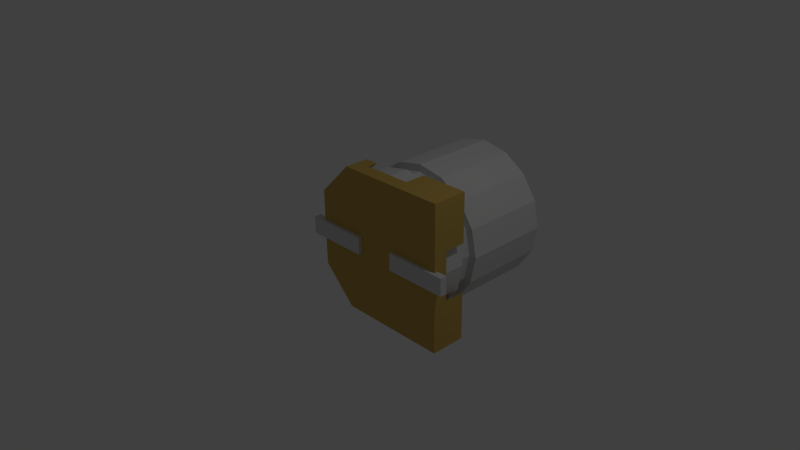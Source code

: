 # Source: 10uF_35V_Size_C_5x5_3.blend  (saved by Blender 2.69.0; exported with 4.5.12 LTS)
import bpy
from mathutils import Matrix  # noqa: F401  (used for matrix-valued properties, if any)

bpy.ops.wm.read_factory_settings(use_empty=True)
scene = bpy.context.scene
scene.name = 'Scene'

# ---- collections
col_collection_1 = bpy.data.collections.new('Collection 1'); scene.collection.children.link(col_collection_1)

# ---- materials (node trees are filled in below, after node groups)
mat_value_001 = bpy.data.materials.new('Value.001')
mat_value_001.alpha_threshold = 0.0
mat_value_001.use_transparent_shadow = False
mat_value_001.diffuse_color = (0.0, 0.0, 0.0, 1.0)
mat_value_001.roughness = 0.5
mat_value_001.line_color = (0.0, 0.0, 0.0, 1.0)
mat_shape_004 = bpy.data.materials.new('Shape.004')
mat_shape_004.alpha_threshold = 0.0
mat_shape_004.use_transparent_shadow = False
mat_shape_004.diffuse_color = (0.0, 0.0, 0.0, 1.0)
mat_shape_004.specular_color = (0.0, 0.0, 0.0)
mat_shape_004.roughness = 0.5
mat_shape_004.line_color = (0.0, 0.0, 0.0, 1.0)
mat_shape_003 = bpy.data.materials.new('Shape.003')
mat_shape_003.alpha_threshold = 0.0
mat_shape_003.use_transparent_shadow = False
mat_shape_003.diffuse_color = (0.7, 0.7, 0.7, 1.0)
mat_shape_003.specular_color = (0.7, 0.7, 0.7)
mat_shape_003.roughness = 0.5
mat_shape_003.line_color = (0.0, 0.0, 0.0, 1.0)
mat_shape_002 = bpy.data.materials.new('Shape.002')
mat_shape_002.alpha_threshold = 0.0
mat_shape_002.use_transparent_shadow = False
mat_shape_002.diffuse_color = (0.6, 0.4, 0.1, 1.0)
mat_shape_002.specular_color = (0.6, 0.4, 0.1)
mat_shape_002.roughness = 0.5
mat_shape_002.line_color = (0.0, 0.0, 0.0, 1.0)
mat_shape_001 = bpy.data.materials.new('Shape.001')
mat_shape_001.alpha_threshold = 0.0
mat_shape_001.use_transparent_shadow = False
mat_shape_001.diffuse_color = (0.7, 0.7, 0.7, 1.0)
mat_shape_001.specular_color = (0.7, 0.7, 0.7)
mat_shape_001.roughness = 0.5
mat_shape_001.line_color = (0.0, 0.0, 0.0, 1.0)
mat_shape = bpy.data.materials.new('Shape')
mat_shape.alpha_threshold = 0.0
mat_shape.use_transparent_shadow = False
mat_shape.diffuse_color = (0.7, 0.7, 0.7, 1.0)
mat_shape.specular_color = (0.7, 0.7, 0.7)
mat_shape.roughness = 0.5
mat_shape.line_color = (0.0, 0.0, 0.0, 1.0)

# ---- material node trees

# ---- world
world_world = bpy.data.worlds.new('World'); scene.world = world_world
world_world.color = (0.05088, 0.05088, 0.05088)
world_world.use_sun_shadow = False
world_world.sun_shadow_jitter_overblur = 0.0
world_world.cycles.sampling_method = 'MANUAL'
world_world.cycles.sample_map_resolution = 256

# ---- cameras
cam_camera = bpy.data.cameras.new('Camera')
cam_camera.clip_end = 100.0
cam_camera.lens = 35.0
cam_camera.sensor_width = 32.0
cam_camera.sensor_height = 18.0
cam_camera.ortho_scale = 7.314
cam_camera.dof.focus_distance = 0.0
cam_camera.dof.aperture_fstop = 128.0

# ---- lights
light_lamp = bpy.data.lights.new('Lamp', 'POINT')
light_lamp.transmission_factor = 0.0
light_lamp.cutoff_distance = 30.0
light_lamp.energy = 100.0
light_lamp.shadow_buffer_clip_start = 1.001
light_lamp.shadow_soft_size = 0.1
light_lamp.shadow_maximum_resolution = 0.006
light_lamp.use_absolute_resolution = True
light_lamp.cycles.use_multiple_importance_sampling = False

# ---- meshes
me_shapeindexedfaceset = bpy.data.meshes.new('ShapeIndexedFaceSet')
me_shapeindexedfaceset.from_pydata([(0.0, 0.0, 0.0), (-0.3827, -0.9239, 2.09), (-0.7071, -0.7071, 2.09), (-0.9239, -0.3827, 2.09), (-1.0, -5.635e-17, 2.09), (-0.9239, 0.3827, 2.09), (-0.7071, 0.7071, 2.09), (-0.3827, 0.9239, 2.09), (0.9, -7.258e-17, 0.3), (0.8315, -0.3444, 0.3), (0.6364, -0.6364, 0.3), (0.3444, -0.8315, 0.3), (5.617e-17, -0.9, 0.3), (-0.3444, -0.8315, 0.3), (-0.6364, -0.6364, 0.3), (-0.8315, -0.3444, 0.3), (-0.9, -1.626e-16, 0.3), (-0.8315, 0.3444, 0.3), (-0.6364, 0.6364, 0.3), (-0.3444, 0.8315, 0.3), (-1.689e-16, 0.9, 0.3), (0.3444, 0.8315, 0.3), (0.6364, 0.6364, 0.3), (0.8315, 0.3444, 0.3)], [], [(1, 7, 6), (1, 6, 5), (1, 5, 4), (1, 4, 3), (1, 3, 2), (8, 9, 10), (8, 10, 11), (8, 11, 12), (8, 12, 13), (8, 13, 14), (8, 14, 15), (8, 15, 16), (8, 16, 17), (8, 17, 18), (8, 18, 19), (8, 19, 20), (8, 20, 21), (8, 21, 22), (8, 22, 23)])
me_shapeindexedfaceset.materials.append(mat_shape_004)
me_shapeindexedfaceset.use_remesh_preserve_volume = False
me_shapeindexedfaceset.use_remesh_preserve_attributes = False
me_shapeindexedfaceset.use_mirror_vertex_groups = False
me_shapeindexedfaceset.update()
me_shapeindexedfaceset_004 = bpy.data.meshes.new('ShapeIndexedFaceSet.004')
me_shapeindexedfaceset_004.from_pydata([(0.0, 0.0, 0.0), (1.0, 6.611e-17, 2.09), (0.9239, -0.3827, 2.09), (0.7071, -0.7071, 2.09), (0.3827, -0.9239, 2.09), (5.798e-17, -1.0, 2.09), (-0.3827, -0.9239, 2.09), (-0.7071, -0.7071, 2.09), (-0.9239, -0.3827, 2.09), (-1.0, -5.635e-17, 2.09), (-0.9239, 0.3827, 2.09), (-0.7071, 0.7071, 2.09), (-0.3827, 0.9239, 2.09), (-1.869e-16, 1.0, 2.09), (0.3827, 0.9239, 2.09), (0.7071, 0.7071, 2.09), (0.9239, 0.3827, 2.09), (1.0, -5.635e-17, 0.25), (0.9239, -0.3827, 0.25), (0.7071, -0.7071, 0.25), (0.3827, -0.9239, 0.25), (5.798e-17, -1.0, 0.25), (-0.3827, -0.9239, 0.25), (-0.7071, -0.7071, 0.25), (-0.9239, -0.3827, 0.25), (-1.0, -1.788e-16, 0.25), (-0.9239, 0.3827, 0.25), (-0.7071, 0.7071, 0.25), (-0.3827, 0.9239, 0.25), (-1.869e-16, 1.0, 0.25), (0.3827, 0.9239, 0.25), (0.7071, 0.7071, 0.25), (0.9239, 0.3827, 0.25), (0.9, 2.665e-17, 0.8333), (0.9, -1.009e-17, 0.6167), (0.8315, -0.3444, 0.8333), (0.8315, -0.3444, 0.6167), (0.6364, -0.6364, 0.8333), (0.6364, -0.6364, 0.6167), (0.3444, -0.8315, 0.8333), (0.3444, -0.8315, 0.6167), (5.125e-17, -0.9, 0.8333), (5.125e-17, -0.9, 0.6167), (-0.3444, -0.8315, 0.8333), (-0.3444, -0.8315, 0.6167), (-0.6364, -0.6364, 0.8333), (-0.6364, -0.6364, 0.6167), (-0.8315, -0.3444, 0.8333), (-0.8315, -0.3444, 0.6167), (-0.9, -8.356e-17, 0.8333), (-0.9, -1.203e-16, 0.6167), (-0.8315, 0.3444, 0.8333), (-0.8315, 0.3444, 0.6167), (-0.6364, 0.6364, 0.8333), (-0.6364, 0.6364, 0.6167), (-0.3444, 0.8315, 0.8333), (-0.3444, 0.8315, 0.6167), (-1.692e-16, 0.9, 0.8333), (-1.692e-16, 0.9, 0.6167), (0.3444, 0.8315, 0.8333), (0.3444, 0.8315, 0.6167), (0.6364, 0.6364, 0.8333), (0.6364, 0.6364, 0.6167), (0.8315, 0.3444, 0.8333), (0.8315, 0.3444, 0.6167), (1.0, -3.594e-17, 0.6), (0.9239, -0.3827, 0.6), (0.7071, -0.7071, 0.6), (0.3827, -0.9239, 0.6), (5.798e-17, -1.0, 0.6), (-0.3827, -0.9239, 0.6), (-0.7071, -0.7071, 0.6), (-0.9239, -0.3827, 0.6), (-1.0, -1.584e-16, 0.6), (-0.9239, 0.3827, 0.6), (-0.7071, 0.7071, 0.6), (-0.3827, 0.9239, 0.6), (-1.869e-16, 1.0, 0.6), (0.3827, 0.9239, 0.6), (0.7071, 0.7071, 0.6), (0.9239, 0.3827, 0.6), (1.0, 4.57e-17, 0.8417), (0.9239, -0.3827, 0.8417), (0.7071, -0.7071, 0.8417), (0.3827, -0.9239, 0.8417), (5.798e-17, -1.0, 0.8417), (-0.3827, -0.9239, 0.8417), (-0.7071, -0.7071, 0.8417), (-0.9239, -0.3827, 0.8417), (-1.0, -7.676e-17, 0.8417), (-0.9239, 0.3827, 0.8417), (-0.7071, 0.7071, 0.8417), (-0.3827, 0.9239, 0.8417), (-1.869e-16, 1.0, 0.8417), (0.3827, 0.9239, 0.8417), (0.7071, 0.7071, 0.8417), (0.9239, 0.3827, 0.8417), (0.9, -7.258e-17, 0.25), (0.8315, -0.3444, 0.25), (0.6364, -0.6364, 0.25), (0.3444, -0.8315, 0.25), (5.617e-17, -0.9, 0.25), (-0.3444, -0.8315, 0.25), (-0.6364, -0.6364, 0.25), (-0.8315, -0.3444, 0.25), (-0.9, -1.626e-16, 0.25), (-0.8315, 0.3444, 0.25), (-0.6364, 0.6364, 0.25), (-0.3444, 0.8315, 0.25), (-1.689e-16, 0.9, 0.25), (0.3444, 0.8315, 0.25), (0.6364, 0.6364, 0.25), (0.8315, 0.3444, 0.25), (0.9, -7.258e-17, 0.3), (0.8315, -0.3444, 0.3), (0.6364, -0.6364, 0.3), (0.3444, -0.8315, 0.3), (5.617e-17, -0.9, 0.3), (-0.3444, -0.8315, 0.3), (-0.6364, -0.6364, 0.3), (-0.8315, -0.3444, 0.3), (-0.9, -1.626e-16, 0.3), (-0.8315, 0.3444, 0.3), (-0.6364, 0.6364, 0.3), (-0.3444, 0.8315, 0.3), (-1.689e-16, 0.9, 0.3), (0.3444, 0.8315, 0.3), (0.6364, 0.6364, 0.3), (0.8315, 0.3444, 0.3)], [], [(1, 2, 82, 81), (1, 16, 15), (1, 15, 14), (1, 14, 13), (1, 13, 12), (1, 12, 6), (1, 6, 5), (1, 5, 4), (1, 4, 3), (1, 3, 2), (1, 81, 96, 16), (2, 3, 83, 82), (3, 4, 84, 83), (4, 5, 85, 84), (5, 6, 86, 85), (6, 7, 87, 86), (7, 8, 88, 87), (8, 9, 89, 88), (9, 10, 90, 89), (10, 11, 91, 90), (11, 12, 92, 91), (12, 13, 93, 92), (13, 14, 94, 93), (14, 15, 95, 94), (15, 16, 96, 95), (17, 18, 98, 97), (17, 32, 80, 65), (17, 65, 66, 18), (17, 97, 112, 32), (18, 19, 99, 98), (18, 66, 67, 19), (19, 20, 100, 99), (19, 67, 68, 20), (20, 21, 101, 100), (20, 68, 69, 21), (21, 22, 102, 101), (21, 69, 70, 22), (22, 23, 103, 102), (22, 70, 71, 23), (23, 24, 104, 103), (23, 71, 72, 24), (24, 25, 105, 104), (24, 72, 73, 25), (25, 26, 106, 105), (25, 73, 74, 26), (26, 27, 107, 106), (26, 74, 75, 27), (27, 28, 108, 107), (27, 75, 76, 28), (28, 29, 109, 108), (28, 76, 77, 29), (29, 30, 110, 109), (29, 77, 78, 30), (30, 31, 111, 110), (30, 78, 79, 31), (31, 32, 112, 111), (31, 79, 80, 32), (33, 34, 64, 63), (33, 35, 36, 34), (33, 63, 96, 81), (33, 81, 82, 35), (34, 36, 66, 65), (34, 65, 80, 64), (35, 37, 38, 36), (35, 82, 83, 37), (36, 38, 67, 66), (37, 39, 40, 38), (37, 83, 84, 39), (38, 40, 68, 67), (39, 41, 42, 40), (39, 84, 85, 41), (40, 42, 69, 68), (41, 43, 44, 42), (41, 85, 86, 43), (42, 44, 70, 69), (43, 45, 46, 44), (43, 86, 87, 45), (44, 46, 71, 70), (45, 47, 48, 46), (45, 87, 88, 47), (46, 48, 72, 71), (47, 49, 50, 48), (47, 88, 89, 49), (48, 50, 73, 72), (49, 51, 52, 50), (49, 89, 90, 51), (50, 52, 74, 73), (51, 53, 54, 52), (51, 90, 91, 53), (52, 54, 75, 74), (53, 55, 56, 54), (53, 91, 92, 55), (54, 56, 76, 75), (55, 57, 58, 56), (55, 92, 93, 57), (56, 58, 77, 76), (57, 59, 60, 58), (57, 93, 94, 59), (58, 60, 78, 77), (59, 61, 62, 60), (59, 94, 95, 61), (60, 62, 79, 78), (61, 63, 64, 62), (61, 95, 96, 63), (62, 64, 80, 79), (97, 98, 114, 113), (97, 113, 128, 112), (98, 99, 115, 114), (99, 100, 116, 115), (100, 101, 117, 116), (101, 102, 118, 117), (102, 103, 119, 118), (103, 104, 120, 119), (104, 105, 121, 120), (105, 106, 122, 121), (106, 107, 123, 122), (107, 108, 124, 123), (108, 109, 125, 124), (109, 110, 126, 125), (110, 111, 127, 126), (111, 112, 128, 127)])
me_shapeindexedfaceset_004.materials.append(mat_shape_003)
me_shapeindexedfaceset_004.use_remesh_preserve_volume = False
me_shapeindexedfaceset_004.use_remesh_preserve_attributes = False
me_shapeindexedfaceset_004.use_mirror_vertex_groups = False
me_shapeindexedfaceset_004.update()
me_shapeindexedfaceset_003 = bpy.data.meshes.new('ShapeIndexedFaceSet.003')
me_shapeindexedfaceset_003.from_pydata([(0.0, 0.0, 0.0), (-1.052, -1.043, 0.25), (-1.052, 1.043, 0.25), (-1.052, -1.043, 0.05), (-1.052, 1.043, 0.05), (0.5433, 1.043, 0.25), (0.5433, 1.043, 0.05), (1.034, 0.5523, 0.25), (1.034, -0.5523, 0.25), (1.034, 0.5523, 0.05), (1.034, -0.5523, 0.05), (0.5433, -1.043, 0.25), (0.5433, -1.043, 0.05), (0.3388, 1.043, 0.25), (0.3388, 1.043, 0.05), (0.3388, -1.043, 0.25), (0.3388, -1.043, 0.05), (1.034, 0.3478, 0.25), (1.034, -0.3478, 0.25), (1.034, 0.3478, 0.05), (1.034, -0.3478, 0.05), (1.034, -0.3478, 0.4), (0.3388, -1.043, 0.4), (0.5433, -1.043, 0.4), (1.034, -0.5523, 0.4), (0.3388, 1.043, 0.4), (1.034, 0.3478, 0.4), (1.034, 0.5523, 0.4), (0.5433, 1.043, 0.4), (-0.3568, 1.043, 0.25), (-0.3568, 1.043, 0.05), (-0.3568, -1.043, 0.25), (-0.3568, -1.043, 0.05), (-1.052, -0.3478, 0.25), (-1.052, 0.3478, 0.25), (-1.052, -0.3478, 0.05), (-1.052, 0.3478, 0.05), (-0.7659, 0.7569, 0.25), (-0.7659, -0.7569, 0.25), (-1.052, 1.043, 0.55), (-0.7659, 0.7569, 0.55), (-0.3568, 1.043, 0.55), (-1.052, -1.043, 0.55), (-0.7659, -0.7569, 0.55), (-1.052, -0.3478, 0.55), (-0.7659, -0.7569, 0.55), (-1.052, -1.043, 0.55), (-0.3568, -1.043, 0.55), (-0.7659, 0.7569, 0.55), (-1.052, 1.043, 0.55), (-1.052, 0.3478, 0.55), (0.7274, 0.7365, 0.25), (0.7274, 0.7365, 0.4), (0.7274, -0.7365, 0.25), (0.7274, -0.7365, 0.4), (0.7888, 0.7978, 0.4), (0.7888, 0.7978, 0.25), (0.7888, -0.7978, 0.25), (0.7888, -0.7978, 0.4)], [], [(1, 3, 32, 31), (1, 31, 47, 46), (1, 33, 35, 3), (1, 38, 43, 42), (1, 42, 44, 33), (1, 46, 45, 38), (2, 4, 36, 34), (2, 29, 30, 4), (2, 34, 50, 49), (2, 37, 40, 39), (2, 39, 41, 29), (2, 49, 48, 37), (3, 35, 36), (3, 36, 4), (3, 4, 30), (3, 30, 14), (3, 14, 19), (3, 19, 20), (3, 20, 16), (3, 16, 32), (5, 6, 14, 13), (5, 13, 25, 28), (5, 28, 55, 56), (5, 56, 7), (5, 7, 9), (5, 9, 6), (6, 9, 19, 14), (7, 17, 19, 9), (7, 27, 26, 17), (7, 56, 55, 27), (8, 10, 20, 18), (8, 18, 21, 24), (8, 24, 58, 57), (8, 57, 11), (8, 11, 12), (8, 12, 10), (10, 12, 16, 20), (11, 15, 16, 12), (11, 23, 22, 15), (11, 57, 58, 23), (13, 14, 30, 29), (13, 29, 37), (13, 37, 34), (13, 34, 33), (13, 33, 38), (13, 38, 31), (13, 31, 15), (13, 15, 53), (13, 53, 18), (13, 18, 17), (13, 17, 51), (13, 51, 52, 25), (15, 22, 54, 53), (15, 31, 32, 16), (17, 18, 20, 19), (17, 26, 52, 51), (18, 53, 54, 21), (21, 54, 58, 24), (22, 23, 58, 54), (25, 52, 55, 28), (26, 27, 55, 52), (29, 41, 40, 37), (31, 38, 45, 47), (33, 34, 36, 35), (33, 44, 43, 38), (34, 37, 48, 50), (39, 40, 41), (42, 43, 44), (45, 46, 47), (48, 49, 50)])
me_shapeindexedfaceset_003.materials.append(mat_shape_002)
me_shapeindexedfaceset_003.use_remesh_preserve_volume = False
me_shapeindexedfaceset_003.use_remesh_preserve_attributes = False
me_shapeindexedfaceset_003.use_mirror_vertex_groups = False
me_shapeindexedfaceset_003.update()
me_shapeindexedfaceset_002 = bpy.data.meshes.new('ShapeIndexedFaceSet.002')
me_shapeindexedfaceset_002.from_pydata([(0.0, 0.0, 0.0), (0.3953, -0.125, 0.1), (0.3953, 0.125, 0.1), (1.2, 0.125, 0.1), (1.2, -0.125, 0.1), (0.3953, -0.125, 0.0), (0.3953, 0.125, 0.0), (1.2, 0.125, 0.0), (1.2, -0.125, 0.0), (0.2953, -0.125, 0.1), (0.2953, 0.125, 0.1), (0.2953, 0.125, 0.0), (0.2953, -0.125, 0.0), (0.2953, 0.125, 1.3), (0.2953, -0.125, 1.3), (0.3953, -0.125, 1.3), (0.3953, 0.125, 1.3)], [], [(1, 2, 16, 15), (1, 4, 3, 2), (1, 5, 8, 4), (1, 9, 12, 5), (1, 15, 14, 9), (2, 3, 7, 6), (2, 6, 11, 10), (2, 10, 13, 16), (3, 4, 8, 7), (5, 6, 7, 8), (5, 12, 11, 6), (9, 10, 11, 12), (9, 14, 13, 10), (13, 14, 15, 16)])
me_shapeindexedfaceset_002.materials.append(mat_shape_001)
me_shapeindexedfaceset_002.use_remesh_preserve_volume = False
me_shapeindexedfaceset_002.use_remesh_preserve_attributes = False
me_shapeindexedfaceset_002.use_mirror_vertex_groups = False
me_shapeindexedfaceset_002.update()
me_shapeindexedfaceset_001 = bpy.data.meshes.new('ShapeIndexedFaceSet.001')
me_shapeindexedfaceset_001.from_pydata([(0.0, 0.0, 0.0), (-0.3953, 0.125, 0.1), (-0.3953, -0.125, 0.1), (-1.2, -0.125, 0.1), (-1.2, 0.125, 0.1), (-0.3953, 0.125, 0.0), (-0.3953, -0.125, 0.0), (-1.2, -0.125, 0.0), (-1.2, 0.125, 0.0), (-0.2953, 0.125, 0.1), (-0.2953, -0.125, 0.1), (-0.2953, -0.125, 0.0), (-0.2953, 0.125, 0.0), (-0.2953, -0.125, 1.3), (-0.2953, 0.125, 1.3), (-0.3953, 0.125, 1.3), (-0.3953, -0.125, 1.3)], [], [(1, 2, 16, 15), (1, 4, 3, 2), (1, 5, 8, 4), (1, 9, 12, 5), (1, 15, 14, 9), (2, 3, 7, 6), (2, 6, 11, 10), (2, 10, 13, 16), (3, 4, 8, 7), (5, 6, 7, 8), (5, 12, 11, 6), (9, 10, 11, 12), (9, 14, 13, 10), (13, 14, 15, 16)])
me_shapeindexedfaceset_001.materials.append(mat_shape)
me_shapeindexedfaceset_001.use_remesh_preserve_volume = False
me_shapeindexedfaceset_001.use_remesh_preserve_attributes = False
me_shapeindexedfaceset_001.use_mirror_vertex_groups = False
me_shapeindexedfaceset_001.update()

# ---- curves / text
txt_text = bpy.data.curves.new('Text', 'FONT')
txt_text.dimensions = '2D'
txt_text.body = '100'
txt_text.materials.append(mat_value_001)
txt_text.use_path_clamp = True
txt_text.bevel_resolution = 0
txt_text.extrude = 0.005

# ---- objects
ob_text = bpy.data.objects.new('Text', txt_text)
ob_shapeindexedfaceset_004 = bpy.data.objects.new('ShapeIndexedFaceSet.004', me_shapeindexedfaceset)
ob_shapeindexedfaceset_003 = bpy.data.objects.new('ShapeIndexedFaceSet.003', me_shapeindexedfaceset_004)
ob_shapeindexedfaceset_002 = bpy.data.objects.new('ShapeIndexedFaceSet.002', me_shapeindexedfaceset_003)
ob_shapeindexedfaceset_001 = bpy.data.objects.new('ShapeIndexedFaceSet.001', me_shapeindexedfaceset_002)
ob_shapeindexedfaceset = bpy.data.objects.new('ShapeIndexedFaceSet', me_shapeindexedfaceset_001)
ob_lamp = bpy.data.objects.new('Lamp', light_lamp)
ob_camera = bpy.data.objects.new('Camera', cam_camera)

# ---- transforms, parenting, visibility, modifiers, constraints
ob_text.location = (0.3804, 2.096, -0.1277)
ob_text.rotation_euler = (1.571, 0.0, 3.142)
ob_text.scale = (0.8008, 0.8008, 0.8008)
ob_text.lineart.crease_threshold = 0.0
ob_shapeindexedfaceset_004.location = (0.0, 0.0, 0.0)
ob_shapeindexedfaceset_004.rotation_euler = (1.571, -0.0, 3.142)
ob_shapeindexedfaceset_004.lineart.crease_threshold = 0.0
ob_shapeindexedfaceset_003.location = (0.0, 0.0, 0.0)
ob_shapeindexedfaceset_003.rotation_euler = (1.571, -0.0, 3.142)
ob_shapeindexedfaceset_003.lineart.crease_threshold = 0.0
ob_shapeindexedfaceset_002.location = (0.0, 0.0, 0.0)
ob_shapeindexedfaceset_002.rotation_euler = (1.571, -0.0, 3.142)
ob_shapeindexedfaceset_002.lineart.crease_threshold = 0.0
ob_shapeindexedfaceset_001.location = (0.0, 0.0, 0.0)
ob_shapeindexedfaceset_001.rotation_euler = (1.571, -0.0, 3.142)
ob_shapeindexedfaceset_001.lineart.crease_threshold = 0.0
ob_shapeindexedfaceset.location = (0.0, 0.0, 0.0)
ob_shapeindexedfaceset.rotation_euler = (1.571, -0.0, 3.142)
ob_shapeindexedfaceset.lineart.crease_threshold = 0.0
ob_lamp.location = (4.076, 1.005, 5.904)
ob_lamp.rotation_euler = (0.6503, 0.05522, 1.866)
ob_lamp.lock_rotations_4d = False
ob_lamp.empty_display_type = 'ARROWS'
ob_lamp.color = (0.0, 0.0, 0.0, 0.0)
ob_lamp.lineart.crease_threshold = 0.0
ob_camera.location = (7.481, -6.508, 5.344)
ob_camera.rotation_euler = (1.109, 0.01082, 0.8149)
ob_camera.lock_rotations_4d = False
ob_camera.empty_display_type = 'ARROWS'
ob_camera.color = (0.0, 0.0, 0.0, 0.0)
ob_camera.display_type = 'WIRE'
ob_camera.lineart.crease_threshold = 0.0

# ---- collection membership
col_collection_1.objects.link(ob_text)
col_collection_1.objects.link(ob_shapeindexedfaceset_004)
col_collection_1.objects.link(ob_shapeindexedfaceset_003)
col_collection_1.objects.link(ob_shapeindexedfaceset_002)
col_collection_1.objects.link(ob_shapeindexedfaceset_001)
col_collection_1.objects.link(ob_shapeindexedfaceset)
col_collection_1.objects.link(ob_lamp)
col_collection_1.objects.link(ob_camera)

# ---- scene / render settings (as saved in the file)
scene.camera = ob_camera
scene.frame_start = 1; scene.frame_end = 250; scene.frame_set(1)
scene.render.engine = 'BLENDER_EEVEE_NEXT'
scene.render.image_settings.compression = 90
scene.render.resolution_percentage = 50
scene.render.dither_intensity = 0.0
scene.cycles.use_denoising = False
scene.cycles.samples = 10
scene.cycles.sampling_pattern = 'TABULATED_SOBOL'
scene.cycles.light_sampling_threshold = 0.0
scene.cycles.use_adaptive_sampling = False
scene.cycles.use_light_tree = False
scene.cycles.blur_glossy = 0.0
scene.cycles.volume_bounces = 1
scene.cycles.pixel_filter_type = 'GAUSSIAN'
scene.cycles.sample_clamp_indirect = 0.0
scene.view_settings.view_transform = 'Standard'
bpy.context.view_layer.update()
